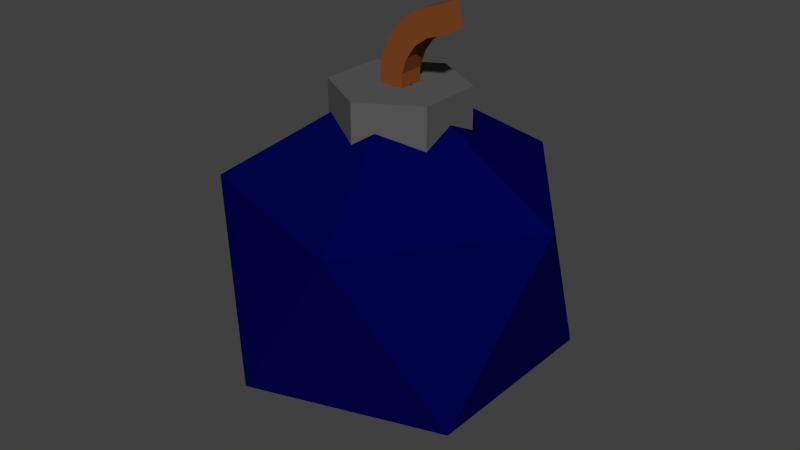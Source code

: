 # Source: Bomb.blend  (saved by Blender 2.74.0; exported with 4.5.12 LTS)
import bpy
from mathutils import Matrix  # noqa: F401  (used for matrix-valued properties, if any)

bpy.ops.wm.read_factory_settings(use_empty=True)
scene = bpy.context.scene
scene.name = 'Scene'

# ---- collections
col_collection_1 = bpy.data.collections.new('Collection 1'); scene.collection.children.link(col_collection_1)

# ---- materials (node trees are filled in below, after node groups)
mat_brown = bpy.data.materials.new('Brown')
mat_brown.alpha_threshold = 0.0
mat_brown.use_transparent_shadow = False
mat_brown.diffuse_color = (0.214, 0.06371, 0.01651, 1.0)
mat_brown.roughness = 0.5
mat_material_002 = bpy.data.materials.new('Material.002')
mat_material_002.alpha_threshold = 0.0
mat_material_002.use_transparent_shadow = False
mat_material_002.diffuse_color = (0.1025, 0.1025, 0.1025, 1.0)
mat_material_002.roughness = 0.5
mat_material_001 = bpy.data.materials.new('Material.001')
mat_material_001.alpha_threshold = 0.0
mat_material_001.use_transparent_shadow = False
mat_material_001.diffuse_color = (0.0, 0.001498, 0.07324, 1.0)
mat_material_001.roughness = 0.5

# ---- material node trees

# ---- world
world_world = bpy.data.worlds.new('World'); scene.world = world_world
world_world.color = (0.05088, 0.05088, 0.05088)
world_world.use_sun_shadow = False
world_world.sun_shadow_jitter_overblur = 0.0
world_world.cycles.sampling_method = 'MANUAL'
world_world.cycles.sample_map_resolution = 256

# ---- meshes
me_cube_001 = bpy.data.meshes.new('Cube.001')
me_cube_001.from_pydata([(-0.0672, -0.0672, 0.9335), (-0.06051, -0.0672, 1.069), (-0.0672, 0.0672, 0.9335), (-0.06051, 0.0672, 1.069), (0.0672, -0.0672, 0.9335), (0.06722, -0.0672, 1.027), (0.0672, 0.0672, 0.9335), (0.06722, 0.0672, 1.027), (-0.0167, -0.0672, 1.181), (-0.0167, 0.0672, 1.181), (0.09785, -0.0672, 1.111), (0.09785, 0.0672, 1.111), (0.05627, -0.0672, 1.277), (0.05627, 0.0672, 1.277), (0.1437, -0.0672, 1.175), (0.1437, 0.0672, 1.175), (0.1583, -0.0672, 1.349), (0.1583, 0.0672, 1.349), (0.2139, -0.0672, 1.226), (0.2139, 0.0672, 1.226), (0.2829, -0.0672, 1.392), (0.2829, 0.0672, 1.392), (0.3147, -0.0672, 1.261), (0.3147, 0.0672, 1.261)], [], [(1, 3, 2, 0), (3, 7, 6, 2), (7, 5, 4, 6), (5, 1, 0, 4), (0, 2, 6, 4), (1, 5, 10, 8), (8, 10, 14, 12), (5, 7, 11, 10), (7, 3, 9, 11), (3, 1, 8, 9), (12, 14, 18, 16), (10, 11, 15, 14), (11, 9, 13, 15), (9, 8, 12, 13), (16, 18, 22, 20), (14, 15, 19, 18), (15, 13, 17, 19), (13, 12, 16, 17), (22, 23, 21, 20), (18, 19, 23, 22), (19, 17, 21, 23), (17, 16, 20, 21)])
me_cube_001.materials.append(mat_brown)
me_cube_001.use_remesh_preserve_volume = False
me_cube_001.use_remesh_preserve_attributes = False
me_cube_001.use_mirror_vertex_groups = False
me_cube_001.update()
me_cylinder = bpy.data.meshes.new('Cylinder')
me_cylinder.from_pydata([(0.0, 0.3498, 0.6294), (0.0, 0.3498, 0.9544), (0.3029, 0.1749, 0.6294), (0.3029, 0.1749, 0.9544), (0.3029, -0.1749, 0.6294), (0.3029, -0.1749, 0.9544), (-3.058e-08, -0.3498, 0.6294), (-3.058e-08, -0.3498, 0.9544), (-0.3029, -0.1749, 0.6294), (-0.3029, -0.1749, 0.9544), (-0.3029, 0.1749, 0.6294), (-0.3029, 0.1749, 0.9544)], [], [(0, 1, 3, 2), (2, 3, 5, 4), (4, 5, 7, 6), (6, 7, 9, 8), (3, 1, 11, 9, 7, 5), (10, 11, 1, 0), (8, 9, 11, 10), (0, 2, 4, 6, 8, 10)])
me_cylinder.materials.append(mat_material_002)
me_cylinder.use_remesh_preserve_volume = False
me_cylinder.use_remesh_preserve_attributes = False
me_cylinder.use_mirror_vertex_groups = False
me_cylinder.update()
me_icosphere = bpy.data.meshes.new('Icosphere')
me_icosphere.from_pydata([(0.0, 0.0, -1.0), (0.7236, -0.5257, -0.4472), (-0.2764, -0.8506, -0.4472), (-0.8944, 0.0, -0.4472), (-0.2764, 0.8506, -0.4472), (0.7236, 0.5257, -0.4472), (0.2764, -0.8506, 0.4472), (-0.7236, -0.5257, 0.4472), (-0.7236, 0.5257, 0.4472), (0.2764, 0.8506, 0.4472), (0.8944, 0.0, 0.4472), (0.0, 0.0, 1.0)], [], [(0, 1, 2), (1, 0, 5), (0, 2, 3), (0, 3, 4), (0, 4, 5), (1, 5, 10), (2, 1, 6), (3, 2, 7), (4, 3, 8), (5, 4, 9), (1, 10, 6), (2, 6, 7), (3, 7, 8), (4, 8, 9), (5, 9, 10), (6, 10, 11), (7, 6, 11), (8, 7, 11), (9, 8, 11), (10, 9, 11)])
me_icosphere.materials.append(mat_material_001)
me_icosphere.use_remesh_preserve_volume = False
me_icosphere.use_remesh_preserve_attributes = False
me_icosphere.use_mirror_vertex_groups = False
me_icosphere.update()

# ---- objects
ob_cube = bpy.data.objects.new('Cube', me_cube_001)
ob_cylinder = bpy.data.objects.new('Cylinder', me_cylinder)
ob_icosphere = bpy.data.objects.new('Icosphere', me_icosphere)

# ---- transforms, parenting, visibility, modifiers, constraints
ob_cube.location = (0.0, 0.0, 0.0)
ob_cube.lineart.crease_threshold = 0.0
ob_cylinder.location = (0.0, 0.0, 0.0)
ob_cylinder.lineart.crease_threshold = 0.0
ob_icosphere.location = (0.0, 0.0, 0.0)
ob_icosphere.lineart.crease_threshold = 0.0

# ---- collection membership
col_collection_1.objects.link(ob_cube)
col_collection_1.objects.link(ob_cylinder)
col_collection_1.objects.link(ob_icosphere)

# ---- scene / render settings (as saved in the file)
scene.frame_start = 1; scene.frame_end = 250; scene.frame_set(1)
scene.render.engine = 'BLENDER_EEVEE_NEXT'
scene.render.resolution_percentage = 50
scene.render.dither_intensity = 0.0
scene.cycles.use_denoising = False
scene.cycles.samples = 10
scene.cycles.sampling_pattern = 'TABULATED_SOBOL'
scene.cycles.light_sampling_threshold = 0.0
scene.cycles.use_adaptive_sampling = False
scene.cycles.use_light_tree = False
scene.cycles.blur_glossy = 0.0
scene.cycles.pixel_filter_type = 'GAUSSIAN'
scene.cycles.sample_clamp_indirect = 0.0
scene.view_settings.view_transform = 'Standard'
bpy.context.view_layer.update()

# ---- added for rendering (the .blend has no active camera and no usable light): camera, sun
cam_auto = bpy.data.cameras.new('AutoCamera')
cam_auto.lens = 50.0
cam_auto.sensor_width = 36.0
cam_auto.clip_end = 1000.0
ob_auto_camera = bpy.data.objects.new('AutoCamera', cam_auto)
scene.collection.objects.link(ob_auto_camera)
ob_auto_camera.location = (3.18028, -3.81634, 2.74013)
ob_auto_camera.rotation_euler = (1.09748, -7.21219e-08, 0.694738)
scene.camera = ob_auto_camera
light_auto_sun = bpy.data.lights.new('AutoSun', 'SUN')
light_auto_sun.energy = 3.0
light_auto_sun.angle = 0.0523599
ob_auto_sun = bpy.data.objects.new('AutoSun', light_auto_sun)
scene.collection.objects.link(ob_auto_sun)
ob_auto_sun.rotation_euler = (0.872665, 0.174533, 0.523599)
bpy.context.view_layer.update()
